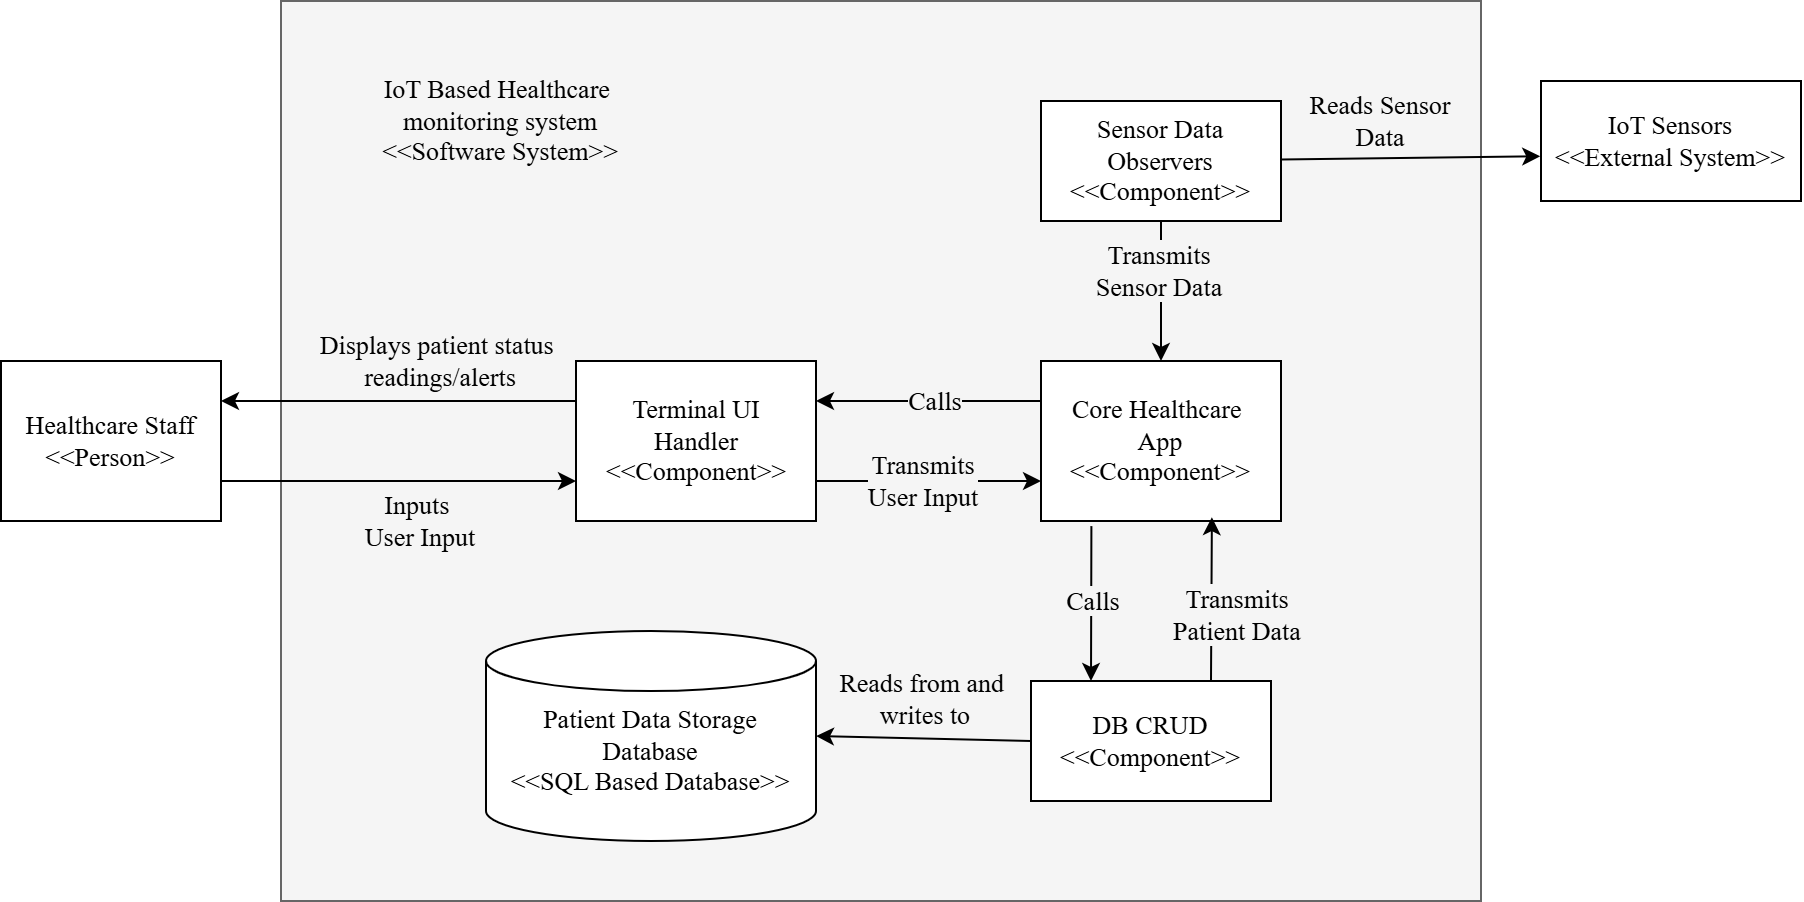

The diagram above was exported from draw.io. Its source (the exported page's mxGraphModel, read from the mxfile embedded in the PNG):
<mxGraphModel dx="899" dy="490" grid="1" gridSize="10" guides="1" tooltips="1" connect="1" arrows="1" fold="1" page="1" pageScale="2" pageWidth="850" pageHeight="1100" math="0" shadow="0">
  <root>
    <mxCell id="0" />
    <mxCell id="1" parent="0" />
    <mxCell id="dYSjZ321BwX0IxdPdmyc-21" parent="1" style="rounded=0;whiteSpace=wrap;html=1;fillColor=#f5f5f5;fontColor=#333333;strokeColor=#666666;labelBackgroundColor=light-dark(#f5f5f5, #ededed);" value="" vertex="1">
      <mxGeometry height="450" width="600" x="280" y="80" as="geometry" />
    </mxCell>
    <mxCell id="EuFYhHEWUrqfUPNAjnzE-6" parent="1" style="shape=cylinder3;whiteSpace=wrap;html=1;boundedLbl=1;backgroundOutline=1;size=15;fontFamily=Times New Roman;fontSize=13;" value="" vertex="1">
      <mxGeometry height="105" width="165" x="382.5" y="395" as="geometry" />
    </mxCell>
    <mxCell id="EuFYhHEWUrqfUPNAjnzE-7" parent="1" style="text;html=1;whiteSpace=wrap;strokeColor=none;fillColor=none;align=center;verticalAlign=middle;rounded=0;fontFamily=Times New Roman;fontSize=13;" value="Patient Data Storage Database&lt;div&gt;&amp;lt;&amp;lt;SQL Based Database&amp;gt;&amp;gt;&lt;/div&gt;" vertex="1">
      <mxGeometry height="30" width="150" x="390" y="440" as="geometry" />
    </mxCell>
    <mxCell id="EuFYhHEWUrqfUPNAjnzE-8" parent="1" style="rounded=0;whiteSpace=wrap;html=1;fontFamily=Times New Roman;fontSize=13;" value="Core Healthcare&amp;nbsp;&lt;div&gt;App&lt;br&gt;&amp;lt;&amp;lt;Component&amp;gt;&amp;gt;&lt;/div&gt;" vertex="1">
      <mxGeometry height="80" width="120" x="660" y="260" as="geometry" />
    </mxCell>
    <mxCell id="EuFYhHEWUrqfUPNAjnzE-9" edge="1" parent="1" style="endArrow=classic;html=1;rounded=0;entryX=0;entryY=0.75;entryDx=0;entryDy=0;fontFamily=Times New Roman;fontSize=13;" target="dYSjZ321BwX0IxdPdmyc-4" value="">
      <mxGeometry height="50" relative="1" width="50" as="geometry">
        <mxPoint x="250" y="320" as="sourcePoint" />
        <mxPoint x="500" y="250" as="targetPoint" />
      </mxGeometry>
    </mxCell>
    <mxCell id="EuFYhHEWUrqfUPNAjnzE-11" edge="1" parent="1" source="dYSjZ321BwX0IxdPdmyc-4" style="endArrow=classic;html=1;rounded=0;exitX=0;exitY=0.25;exitDx=0;exitDy=0;fontFamily=Times New Roman;fontSize=13;" value="">
      <mxGeometry height="50" relative="1" width="50" as="geometry">
        <mxPoint x="420" y="225" as="sourcePoint" />
        <mxPoint x="250" y="280" as="targetPoint" />
      </mxGeometry>
    </mxCell>
    <mxCell id="EuFYhHEWUrqfUPNAjnzE-13" parent="1" style="text;html=1;whiteSpace=wrap;strokeColor=none;fillColor=none;align=center;verticalAlign=middle;rounded=0;fontFamily=Times New Roman;fontSize=13;labelBackgroundColor=light-dark(#f5f5f5, #ededed);" value="&lt;span style=&quot;text-wrap-mode: nowrap;&quot;&gt;Inputs&amp;nbsp;&lt;/span&gt;&lt;div&gt;&lt;span style=&quot;text-wrap-mode: nowrap;&quot;&gt;User Input&lt;/span&gt;&lt;/div&gt;" vertex="1">
      <mxGeometry height="20" width="60" x="320" y="330" as="geometry" />
    </mxCell>
    <mxCell id="EuFYhHEWUrqfUPNAjnzE-14" parent="1" style="text;html=1;whiteSpace=wrap;strokeColor=none;fillColor=none;align=center;verticalAlign=middle;rounded=0;fontFamily=Times New Roman;fontSize=13;labelBackgroundColor=light-dark(#f5f5f5, #ededed);" value="&lt;span style=&quot;text-wrap-mode: nowrap;&quot;&gt;Displays patient status&amp;nbsp;&lt;/span&gt;&lt;div&gt;&lt;span style=&quot;text-wrap-mode: nowrap;&quot;&gt;readings/alerts&lt;/span&gt;&lt;/div&gt;" vertex="1">
      <mxGeometry height="20" width="60" x="330" y="250" as="geometry" />
    </mxCell>
    <mxCell id="EuFYhHEWUrqfUPNAjnzE-15" edge="1" parent="1" source="EuFYhHEWUrqfUPNAjnzE-8" style="endArrow=classic;html=1;rounded=0;fontFamily=Times New Roman;fontSize=13;entryX=0.25;entryY=0;entryDx=0;entryDy=0;exitX=0.21;exitY=1.032;exitDx=0;exitDy=0;exitPerimeter=0;" target="dYSjZ321BwX0IxdPdmyc-1" value="">
      <mxGeometry height="50" relative="1" width="50" as="geometry">
        <mxPoint x="715" y="330" as="sourcePoint" />
        <mxPoint x="709" y="320" as="targetPoint" />
      </mxGeometry>
    </mxCell>
    <mxCell id="dYSjZ321BwX0IxdPdmyc-8" connectable="0" parent="EuFYhHEWUrqfUPNAjnzE-15" style="edgeLabel;html=1;align=center;verticalAlign=middle;resizable=0;points=[];labelBackgroundColor=light-dark(#f5f5f5, #ededed);" value="&lt;font face=&quot;Times New Roman&quot;&gt;&lt;span style=&quot;font-size: 13px;&quot;&gt;Calls&lt;/span&gt;&lt;/font&gt;" vertex="1">
      <mxGeometry relative="1" x="-0.0489" as="geometry">
        <mxPoint as="offset" />
      </mxGeometry>
    </mxCell>
    <mxCell id="EuFYhHEWUrqfUPNAjnzE-18" edge="1" parent="1" source="dYSjZ321BwX0IxdPdmyc-6" style="endArrow=classic;html=1;rounded=0;fontFamily=Times New Roman;fontSize=13;entryX=-0.003;entryY=0.627;entryDx=0;entryDy=0;entryPerimeter=0;" target="G-Z-SsKKmymHJ2SbU0Il-1" value="">
      <mxGeometry height="50" relative="1" width="50" as="geometry">
        <mxPoint x="1040" y="300" as="sourcePoint" />
        <mxPoint x="1070" y="300" as="targetPoint" />
      </mxGeometry>
    </mxCell>
    <mxCell id="EuFYhHEWUrqfUPNAjnzE-19" parent="1" style="text;html=1;whiteSpace=wrap;align=center;verticalAlign=middle;rounded=0;fontFamily=Times New Roman;fontSize=13;labelBackgroundColor=#F5F5F5;" value="&lt;span style=&quot;text-wrap-mode: nowrap;&quot;&gt;Reads Sensor&lt;/span&gt;&lt;div&gt;&lt;span style=&quot;text-wrap-mode: nowrap;&quot;&gt;Data&lt;/span&gt;&lt;/div&gt;" vertex="1">
      <mxGeometry height="20" width="60" x="800" y="130" as="geometry" />
    </mxCell>
    <mxCell id="dYSjZ321BwX0IxdPdmyc-1" parent="1" style="rounded=0;whiteSpace=wrap;html=1;fontFamily=Times New Roman;fontSize=13;" value="DB CRUD&lt;div&gt;&amp;lt;&amp;lt;Component&amp;gt;&amp;gt;&lt;/div&gt;" vertex="1">
      <mxGeometry height="60" width="120" x="655" y="420" as="geometry" />
    </mxCell>
    <mxCell id="dYSjZ321BwX0IxdPdmyc-2" edge="1" parent="1" source="dYSjZ321BwX0IxdPdmyc-1" style="endArrow=classic;html=1;rounded=0;fontFamily=Times New Roman;fontSize=13;exitX=0;exitY=0.5;exitDx=0;exitDy=0;entryX=1;entryY=0.5;entryDx=0;entryDy=0;entryPerimeter=0;" target="EuFYhHEWUrqfUPNAjnzE-6" value="">
      <mxGeometry height="50" relative="1" width="50" as="geometry">
        <mxPoint x="650" y="450" as="sourcePoint" />
        <mxPoint x="550" y="450" as="targetPoint" />
      </mxGeometry>
    </mxCell>
    <mxCell id="dYSjZ321BwX0IxdPdmyc-3" connectable="0" parent="dYSjZ321BwX0IxdPdmyc-2" style="edgeLabel;html=1;align=center;verticalAlign=middle;resizable=0;points=[];fontFamily=Times New Roman;fontSize=13;labelBackgroundColor=light-dark(#f5f5f5, #ededed);" value="Reads from and&amp;nbsp;&lt;div&gt;writes to&lt;/div&gt;" vertex="1">
      <mxGeometry relative="1" x="0.0002" y="-1" as="geometry">
        <mxPoint y="-19" as="offset" />
      </mxGeometry>
    </mxCell>
    <mxCell id="dYSjZ321BwX0IxdPdmyc-4" parent="1" style="rounded=0;whiteSpace=wrap;html=1;fontFamily=Times New Roman;fontSize=13;" value="Terminal UI&lt;br&gt;Handler&lt;div&gt;&lt;font face=&quot;Times New Roman&quot;&gt;&amp;lt;&amp;lt;&lt;span style=&quot;background-color: transparent; color: light-dark(rgb(0, 0, 0), rgb(255, 255, 255));&quot;&gt;Component&lt;/span&gt;&lt;span style=&quot;background-color: transparent; color: light-dark(rgb(0, 0, 0), rgb(255, 255, 255));&quot;&gt;&amp;gt;&amp;gt;&lt;/span&gt;&lt;/font&gt;&lt;/div&gt;" vertex="1">
      <mxGeometry height="80" width="120" x="427.5" y="260" as="geometry" />
    </mxCell>
    <mxCell id="dYSjZ321BwX0IxdPdmyc-6" parent="1" style="rounded=0;whiteSpace=wrap;html=1;fontFamily=Times New Roman;fontSize=13;" value="Sensor Data&lt;br&gt;&lt;div&gt;Observers&lt;/div&gt;&lt;div&gt;&amp;lt;&amp;lt;Component&amp;gt;&amp;gt;&lt;/div&gt;" vertex="1">
      <mxGeometry height="60" width="120" x="660" y="130" as="geometry" />
    </mxCell>
    <mxCell id="dYSjZ321BwX0IxdPdmyc-7" edge="1" parent="1" style="edgeStyle=orthogonalEdgeStyle;rounded=0;orthogonalLoop=1;jettySize=auto;html=1;exitX=0.5;exitY=1;exitDx=0;exitDy=0;">
      <mxGeometry relative="1" as="geometry">
        <mxPoint x="675" y="390" as="sourcePoint" />
        <mxPoint x="675" y="390" as="targetPoint" />
      </mxGeometry>
    </mxCell>
    <mxCell id="dYSjZ321BwX0IxdPdmyc-12" edge="1" parent="1" source="EuFYhHEWUrqfUPNAjnzE-8" style="endArrow=classic;html=1;rounded=0;fontFamily=Times New Roman;fontSize=13;entryX=1;entryY=0.25;entryDx=0;entryDy=0;exitX=0;exitY=0.25;exitDx=0;exitDy=0;" target="dYSjZ321BwX0IxdPdmyc-4" value="">
      <mxGeometry height="50" relative="1" width="50" as="geometry">
        <mxPoint x="725" y="340" as="sourcePoint" />
        <mxPoint x="725" y="430" as="targetPoint" />
      </mxGeometry>
    </mxCell>
    <mxCell id="dYSjZ321BwX0IxdPdmyc-13" connectable="0" parent="dYSjZ321BwX0IxdPdmyc-12" style="edgeLabel;html=1;align=center;verticalAlign=middle;resizable=0;points=[];labelBackgroundColor=light-dark(#f5f5f5, #272727);" value="&lt;font face=&quot;Times New Roman&quot;&gt;&lt;span style=&quot;font-size: 13px;&quot;&gt;Calls&lt;/span&gt;&lt;/font&gt;" vertex="1">
      <mxGeometry relative="1" x="-0.0489" as="geometry">
        <mxPoint as="offset" />
      </mxGeometry>
    </mxCell>
    <mxCell id="dYSjZ321BwX0IxdPdmyc-15" edge="1" parent="1" source="dYSjZ321BwX0IxdPdmyc-4" style="endArrow=classic;html=1;rounded=0;fontFamily=Times New Roman;fontSize=13;exitX=1;exitY=0.75;exitDx=0;exitDy=0;entryX=0;entryY=0.75;entryDx=0;entryDy=0;" target="EuFYhHEWUrqfUPNAjnzE-8" value="">
      <mxGeometry height="50" relative="1" width="50" as="geometry">
        <mxPoint x="547.5" y="310" as="sourcePoint" />
        <mxPoint x="660" y="310" as="targetPoint" />
      </mxGeometry>
    </mxCell>
    <mxCell id="dYSjZ321BwX0IxdPdmyc-23" connectable="0" parent="dYSjZ321BwX0IxdPdmyc-15" style="edgeLabel;html=1;align=center;verticalAlign=middle;resizable=0;points=[];labelBackgroundColor=light-dark(#f5f5f5, #535353);" value="&lt;span style=&quot;font-family: &amp;quot;Times New Roman&amp;quot;; font-size: 13px;&quot;&gt;Transmits&lt;/span&gt;&lt;div style=&quot;font-family: &amp;quot;Times New Roman&amp;quot;; font-size: 13px; text-wrap-mode: wrap;&quot;&gt;&lt;span style=&quot;text-wrap-mode: nowrap;&quot;&gt;User Input&lt;/span&gt;&lt;/div&gt;" vertex="1">
      <mxGeometry relative="1" x="-0.2373" y="-2" as="geometry">
        <mxPoint x="10" y="-2" as="offset" />
      </mxGeometry>
    </mxCell>
    <mxCell id="dYSjZ321BwX0IxdPdmyc-18" edge="1" parent="1" source="dYSjZ321BwX0IxdPdmyc-6" style="endArrow=classic;html=1;rounded=0;fontFamily=Times New Roman;fontSize=13;entryX=0.5;entryY=0;entryDx=0;entryDy=0;exitX=0.5;exitY=1;exitDx=0;exitDy=0;" target="EuFYhHEWUrqfUPNAjnzE-8" value="">
      <mxGeometry height="50" relative="1" width="50" as="geometry">
        <mxPoint x="850" y="310" as="sourcePoint" />
        <mxPoint x="650" y="320" as="targetPoint" />
      </mxGeometry>
    </mxCell>
    <mxCell id="dYSjZ321BwX0IxdPdmyc-20" connectable="0" parent="dYSjZ321BwX0IxdPdmyc-18" style="edgeLabel;html=1;align=center;verticalAlign=middle;resizable=0;points=[];labelBackgroundColor=light-dark(#f5f5f5, #ededed);" value="&lt;span style=&quot;font-family: &amp;quot;Times New Roman&amp;quot;; font-size: 13px;&quot;&gt;Transmits&lt;/span&gt;&lt;div style=&quot;font-family: &amp;quot;Times New Roman&amp;quot;; font-size: 13px; text-wrap-mode: wrap;&quot;&gt;&lt;span style=&quot;text-wrap-mode: nowrap;&quot;&gt;Sensor&amp;nbsp;&lt;/span&gt;&lt;span style=&quot;text-wrap-mode: nowrap; color: light-dark(rgb(0, 0, 0), rgb(255, 255, 255));&quot;&gt;Data&lt;/span&gt;&lt;/div&gt;" vertex="1">
      <mxGeometry relative="1" x="-0.305" y="-1" as="geometry">
        <mxPoint as="offset" />
      </mxGeometry>
    </mxCell>
    <mxCell id="G-Z-SsKKmymHJ2SbU0Il-1" parent="1" style="rounded=0;whiteSpace=wrap;html=1;fontFamily=Times New Roman;fontSize=13;" value="IoT Sensors&lt;br&gt;&lt;div&gt;&amp;lt;&amp;lt;External System&amp;gt;&amp;gt;&lt;/div&gt;" vertex="1">
      <mxGeometry height="60" width="130" x="910" y="120" as="geometry" />
    </mxCell>
    <mxCell id="G-Z-SsKKmymHJ2SbU0Il-3" parent="1" style="rounded=0;whiteSpace=wrap;html=1;fontFamily=Times New Roman;fontSize=13;" value="&lt;div&gt;&lt;font face=&quot;Times New Roman&quot;&gt;Healthcare Staff &amp;lt;&amp;lt;&lt;span style=&quot;background-color: transparent; color: light-dark(rgb(0, 0, 0), rgb(255, 255, 255));&quot;&gt;Person&lt;/span&gt;&lt;span style=&quot;background-color: transparent; color: light-dark(rgb(0, 0, 0), rgb(255, 255, 255));&quot;&gt;&amp;gt;&amp;gt;&lt;/span&gt;&lt;/font&gt;&lt;/div&gt;" vertex="1">
      <mxGeometry height="80" width="110" x="140" y="260" as="geometry" />
    </mxCell>
    <mxCell id="G-Z-SsKKmymHJ2SbU0Il-4" edge="1" parent="1" source="dYSjZ321BwX0IxdPdmyc-1" style="endArrow=classic;html=1;rounded=0;fontFamily=Times New Roman;fontSize=13;exitX=0.75;exitY=0;exitDx=0;exitDy=0;entryX=0.712;entryY=0.976;entryDx=0;entryDy=0;entryPerimeter=0;" target="EuFYhHEWUrqfUPNAjnzE-8" value="">
      <mxGeometry height="50" relative="1" width="50" as="geometry">
        <mxPoint x="700" y="380" as="sourcePoint" />
        <mxPoint x="812" y="380" as="targetPoint" />
      </mxGeometry>
    </mxCell>
    <mxCell id="G-Z-SsKKmymHJ2SbU0Il-5" connectable="0" parent="G-Z-SsKKmymHJ2SbU0Il-4" style="edgeLabel;html=1;align=center;verticalAlign=middle;resizable=0;points=[];labelBackgroundColor=light-dark(#f5f5f5, #535353);" value="&lt;span style=&quot;font-family: &amp;quot;Times New Roman&amp;quot;; font-size: 13px;&quot;&gt;Transmits&lt;/span&gt;&lt;div style=&quot;font-family: &amp;quot;Times New Roman&amp;quot;; font-size: 13px; text-wrap-mode: wrap;&quot;&gt;&lt;span style=&quot;text-wrap-mode: nowrap;&quot;&gt;Patient Data&lt;/span&gt;&lt;/div&gt;" vertex="1">
      <mxGeometry relative="1" x="-0.2373" y="-2" as="geometry">
        <mxPoint x="10" y="-2" as="offset" />
      </mxGeometry>
    </mxCell>
    <mxCell id="G-Z-SsKKmymHJ2SbU0Il-6" parent="1" style="text;html=1;whiteSpace=wrap;strokeColor=none;fillColor=none;align=center;verticalAlign=middle;rounded=0;fontFamily=Times New Roman;fontSize=13;labelBackgroundColor=light-dark(#f5f5f5, #ededed);" value="&lt;span style=&quot;text-wrap-mode: nowrap;&quot;&gt;IoT Based Healthcare&amp;nbsp;&lt;/span&gt;&lt;div&gt;&lt;span style=&quot;text-wrap-mode: nowrap;&quot;&gt;monitoring system&lt;/span&gt;&lt;/div&gt;&lt;div&gt;&lt;span style=&quot;text-wrap-mode: nowrap;&quot;&gt;&amp;lt;&amp;lt;Software System&lt;/span&gt;&lt;span style=&quot;text-wrap-mode: nowrap; background-color: light-dark(rgb(245, 245, 245), rgb(237, 237, 237)); color: light-dark(rgb(0, 0, 0), rgb(255, 255, 255));&quot;&gt;&amp;gt;&amp;gt;&lt;/span&gt;&lt;/div&gt;" vertex="1">
      <mxGeometry height="20" width="60" x="360" y="130" as="geometry" />
    </mxCell>
  </root>
</mxGraphModel>